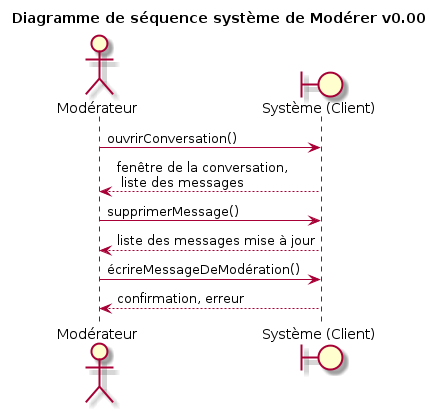

The diagram above was rendered by PlantUML. Its source (embedded in the PNG):
@startuml
title Diagramme de séquence système de Modérer v0.00
actor "Modérateur" as H
boundary "Système (Client)" as S

H -> S : ouvrirConversation()
H <-- S : fenêtre de la conversation,\n liste des messages
H -> S : supprimerMessage()
H <-- S : liste des messages mise à jour
H -> S : écrireMessageDeModération()
H <-- S : confirmation, erreur
@enduml